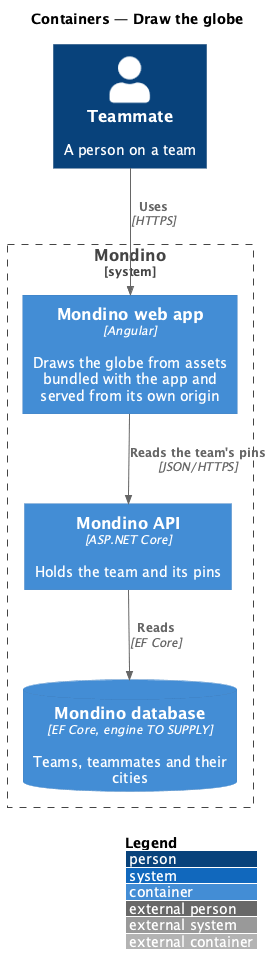

The diagram above was rendered by PlantUML. Its source (embedded in the PNG):
@startuml
!include <C4/C4_Container>
LAYOUT_WITH_LEGEND()
title Containers — Draw the globe

Person(teammate, "Teammate", "A person on a team")
System_Boundary(mondino, "Mondino") {
  Container(spa, "Mondino web app", "Angular", "Draws the globe from assets bundled with the app and served from its own origin")
  Container(api, "Mondino API", "ASP.NET Core", "Holds the team and its pins")
  ContainerDb(db, "Mondino database", "EF Core, engine TO SUPPLY", "Teams, teammates and their cities")
}
Rel(teammate, spa, "Uses", "HTTPS")
Rel(spa, api, "Reads the team's pins", "JSON/HTTPS")
Rel(api, db, "Reads", "EF Core")
@enduml